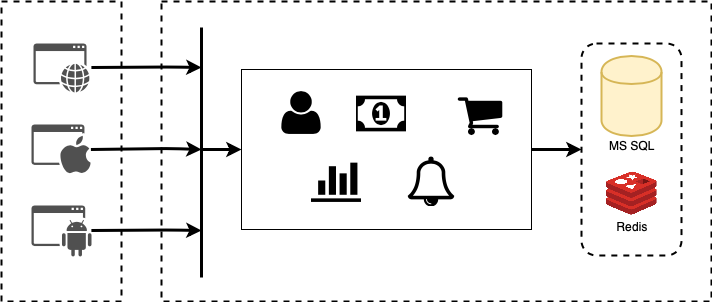

The diagram above was exported from draw.io. Its source (the exported page's mxGraphModel, read from the mxfile embedded in the PNG):
<mxGraphModel dx="786" dy="477" grid="1" gridSize="10" guides="1" tooltips="1" connect="1" arrows="1" fold="1" page="1" pageScale="1" pageWidth="1169" pageHeight="827" math="0" shadow="0">
  <root>
    <mxCell id="0" />
    <mxCell id="1" parent="0" />
    <mxCell id="tawAj--j7m6UAb65rlUC-4" value="" style="rounded=0;whiteSpace=wrap;html=1;dashed=1;strokeWidth=2;fillColor=none;" parent="1" vertex="1">
      <mxGeometry x="240" y="80" width="550" height="300" as="geometry" />
    </mxCell>
    <mxCell id="FcKa7h6HagYPjxKcM2jV-33" value="" style="rounded=0;whiteSpace=wrap;html=1;fillColor=none;" vertex="1" parent="1">
      <mxGeometry x="320" y="148" width="290" height="160" as="geometry" />
    </mxCell>
    <mxCell id="tawAj--j7m6UAb65rlUC-110" value="" style="rounded=1;whiteSpace=wrap;html=1;dashed=1;strokeWidth=2;fillColor=none;" parent="1" vertex="1">
      <mxGeometry x="660" y="122" width="100" height="212" as="geometry" />
    </mxCell>
    <mxCell id="tawAj--j7m6UAb65rlUC-3" value="" style="rounded=0;whiteSpace=wrap;html=1;dashed=1;strokeWidth=2;fillColor=none;strokeColor=#000000;" parent="1" vertex="1">
      <mxGeometry x="80" y="80" width="120" height="300" as="geometry" />
    </mxCell>
    <mxCell id="tawAj--j7m6UAb65rlUC-6" value="" style="pointerEvents=1;shadow=0;dashed=0;html=1;strokeColor=none;fillColor=#505050;labelPosition=center;verticalLabelPosition=bottom;verticalAlign=top;outlineConnect=0;align=center;shape=mxgraph.office.concepts.application_web;rounded=1;" parent="1" vertex="1">
      <mxGeometry x="112" y="122" width="56" height="49" as="geometry" />
    </mxCell>
    <mxCell id="tawAj--j7m6UAb65rlUC-7" value="" style="pointerEvents=1;shadow=0;dashed=0;html=1;strokeColor=none;fillColor=#505050;labelPosition=center;verticalLabelPosition=bottom;verticalAlign=top;outlineConnect=0;align=center;shape=mxgraph.office.concepts.application_ios;rounded=1;" parent="1" vertex="1">
      <mxGeometry x="110" y="203" width="59" height="49" as="geometry" />
    </mxCell>
    <mxCell id="tawAj--j7m6UAb65rlUC-8" value="" style="pointerEvents=1;shadow=0;dashed=0;html=1;strokeColor=none;fillColor=#505050;labelPosition=center;verticalLabelPosition=bottom;verticalAlign=top;outlineConnect=0;align=center;shape=mxgraph.office.concepts.application_android;rounded=1;" parent="1" vertex="1">
      <mxGeometry x="110" y="284" width="60" height="51" as="geometry" />
    </mxCell>
    <mxCell id="tawAj--j7m6UAb65rlUC-17" value="" style="endArrow=classic;html=1;strokeWidth=3;exitX=0.06;exitY=0.625;exitDx=0;exitDy=0;exitPerimeter=0;elbow=vertical;" parent="1" edge="1">
      <mxGeometry width="50" height="50" relative="1" as="geometry">
        <mxPoint x="169.89999999999986" y="146" as="sourcePoint" />
        <mxPoint x="280" y="146" as="targetPoint" />
        <Array as="points">
          <mxPoint x="249.5" y="145.5" />
        </Array>
      </mxGeometry>
    </mxCell>
    <mxCell id="tawAj--j7m6UAb65rlUC-19" value="" style="endArrow=classic;html=1;strokeWidth=3;exitX=0.06;exitY=0.625;exitDx=0;exitDy=0;exitPerimeter=0;elbow=vertical;" parent="1" edge="1">
      <mxGeometry width="50" height="50" relative="1" as="geometry">
        <mxPoint x="169.39999999999986" y="228" as="sourcePoint" />
        <mxPoint x="280" y="228" as="targetPoint" />
        <Array as="points">
          <mxPoint x="249" y="227" />
        </Array>
      </mxGeometry>
    </mxCell>
    <mxCell id="tawAj--j7m6UAb65rlUC-20" value="" style="endArrow=classic;html=1;strokeWidth=3;exitX=0.06;exitY=0.625;exitDx=0;exitDy=0;exitPerimeter=0;elbow=vertical;" parent="1" edge="1">
      <mxGeometry width="50" height="50" relative="1" as="geometry">
        <mxPoint x="169.89999999999986" y="309" as="sourcePoint" />
        <mxPoint x="280" y="309" as="targetPoint" />
        <Array as="points">
          <mxPoint x="249.5" y="308.5" />
        </Array>
      </mxGeometry>
    </mxCell>
    <mxCell id="tawAj--j7m6UAb65rlUC-11" value="" style="endArrow=none;html=1;strokeWidth=3;exitX=0.074;exitY=0.583;exitDx=0;exitDy=0;exitPerimeter=0;entryX=0.074;entryY=0.083;entryDx=0;entryDy=0;entryPerimeter=0;" parent="1" edge="1">
      <mxGeometry width="50" height="50" relative="1" as="geometry">
        <mxPoint x="280" y="356" as="sourcePoint" />
        <mxPoint x="280" y="106" as="targetPoint" />
      </mxGeometry>
    </mxCell>
    <mxCell id="tawAj--j7m6UAb65rlUC-21" value="" style="endArrow=classic;html=1;strokeWidth=3;entryX=0;entryY=0.5;entryDx=0;entryDy=0;" parent="1" edge="1">
      <mxGeometry width="50" height="50" relative="1" as="geometry">
        <mxPoint x="280" y="228" as="sourcePoint" />
        <mxPoint x="320" y="228" as="targetPoint" />
      </mxGeometry>
    </mxCell>
    <mxCell id="tawAj--j7m6UAb65rlUC-60" value="" style="shape=cylinder;whiteSpace=wrap;html=1;boundedLbl=1;backgroundOutline=1;rounded=0;strokeColor=#d6b656;strokeWidth=2;fillColor=#fff2cc;" parent="1" vertex="1">
      <mxGeometry x="680" y="134.5" width="60" height="80" as="geometry" />
    </mxCell>
    <mxCell id="tawAj--j7m6UAb65rlUC-83" value="MS SQL" style="text;html=1;strokeColor=none;fillColor=none;align=center;verticalAlign=middle;whiteSpace=wrap;rounded=0;" parent="1" vertex="1">
      <mxGeometry x="680" y="213.5" width="60" height="20" as="geometry" />
    </mxCell>
    <mxCell id="tawAj--j7m6UAb65rlUC-86" value="" style="shape=image;verticalLabelPosition=bottom;verticalAlign=top;imageAspect=0;image=https://cdn4.iconfinder.com/data/icons/redis-2/1451/Untitled-2-512.png;rounded=0;strokeColor=#000000;strokeWidth=2;aspect=fixed;" parent="1" vertex="1">
      <mxGeometry x="685" y="246.5" width="51" height="51" as="geometry" />
    </mxCell>
    <mxCell id="tawAj--j7m6UAb65rlUC-108" value="Redis" style="text;html=1;strokeColor=none;fillColor=none;align=center;verticalAlign=middle;whiteSpace=wrap;rounded=0;dashed=1;fontColor=#000000;" parent="1" vertex="1">
      <mxGeometry x="690" y="295" width="40" height="20" as="geometry" />
    </mxCell>
    <mxCell id="FcKa7h6HagYPjxKcM2jV-34" value="" style="shape=image;verticalLabelPosition=bottom;verticalAlign=top;imageAspect=0;aspect=fixed;image=data:image/svg+xml,(base64 omitted: 660 chars);dashed=1;fontColor=#000000;" vertex="1" parent="1">
      <mxGeometry x="355" y="166.5" width="50" height="50" as="geometry" />
    </mxCell>
    <mxCell id="tawAj--j7m6UAb65rlUC-53" value="" style="shape=image;verticalLabelPosition=bottom;verticalAlign=top;imageAspect=0;aspect=fixed;image=data:image/svg+xml,(base64 omitted: 728 chars);rounded=0;strokeColor=#000000;strokeWidth=2;" parent="1" vertex="1">
      <mxGeometry x="435" y="167.49999999999994" width="50" height="50" as="geometry" />
    </mxCell>
    <mxCell id="tawAj--j7m6UAb65rlUC-48" value="" style="shape=image;verticalLabelPosition=bottom;verticalAlign=top;imageAspect=0;aspect=fixed;image=data:image/svg+xml,(base64 omitted: 352 chars);rounded=0;strokeColor=#000000;strokeWidth=2;" parent="1" vertex="1">
      <mxGeometry x="390" y="234.50000000000006" width="50" height="50" as="geometry" />
    </mxCell>
    <mxCell id="tawAj--j7m6UAb65rlUC-63" value="" style="shape=image;verticalLabelPosition=bottom;verticalAlign=top;imageAspect=0;aspect=fixed;image=data:image/svg+xml,(base64 omitted: 836 chars);rounded=0;strokeColor=#000000;strokeWidth=2;" parent="1" vertex="1">
      <mxGeometry x="485" y="235.5" width="50" height="50" as="geometry" />
    </mxCell>
    <mxCell id="tawAj--j7m6UAb65rlUC-38" value="" style="shape=image;verticalLabelPosition=bottom;verticalAlign=top;imageAspect=0;aspect=fixed;image=data:image/svg+xml,(base64 omitted: 700 chars);rounded=0;strokeColor=#000000;strokeWidth=2;" parent="1" vertex="1">
      <mxGeometry x="535" y="169.5" width="48" height="48" as="geometry" />
    </mxCell>
    <mxCell id="FcKa7h6HagYPjxKcM2jV-37" value="" style="endArrow=classic;html=1;strokeColor=#000000;strokeWidth=3;fontColor=#000000;exitX=1;exitY=0.5;exitDx=0;exitDy=0;entryX=0;entryY=0.5;entryDx=0;entryDy=0;" edge="1" parent="1" source="FcKa7h6HagYPjxKcM2jV-33" target="tawAj--j7m6UAb65rlUC-110">
      <mxGeometry width="50" height="50" relative="1" as="geometry">
        <mxPoint x="690" y="260" as="sourcePoint" />
        <mxPoint x="740" y="210" as="targetPoint" />
      </mxGeometry>
    </mxCell>
  </root>
</mxGraphModel>